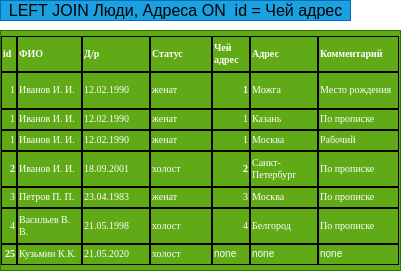

The diagram above was exported from draw.io. Its source (the exported page's mxGraphModel, read from the mxfile embedded in the PNG):
<mxGraphModel dx="490" dy="256" grid="1" gridSize="10" guides="1" tooltips="1" connect="1" arrows="1" fold="1" page="1" pageScale="1" pageWidth="850" pageHeight="1100" math="0" shadow="0">
  <root>
    <mxCell id="0" />
    <mxCell id="1" parent="0" />
    <mxCell id="2" value="&lt;span id=&quot;docs-internal-guid-7f2ec614-7fff-28c1-db1e-7bdb5a1eab71&quot;&gt;&lt;span style=&quot;font-size: 12pt ; font-family: &amp;#34;arial&amp;#34; ; color: rgb(0 , 0 , 0) ; background-color: transparent ; vertical-align: baseline&quot;&gt;LEFT JOIN Люди, Адреса ON&amp;nbsp; id = Чей адрес&lt;/span&gt;&lt;/span&gt;" style="text;html=1;align=center;verticalAlign=middle;resizable=0;points=[];autosize=1;strokeColor=#006EAF;fillColor=#1ba1e2;fontColor=#ffffff;" vertex="1" parent="1">
      <mxGeometry x="10" y="20" width="350" height="20" as="geometry" />
    </mxCell>
    <mxCell id="3" value="&lt;table cellspacing=&quot;0&quot; border=&quot;0&quot; style=&quot;font-family: &amp;#34;liberation sans&amp;#34; ; font-size: x-small&quot;&gt;&lt;colgroup width=&quot;19&quot;&gt;&lt;/colgroup&gt;&lt;colgroup span=&quot;3&quot; width=&quot;85&quot;&gt;&lt;/colgroup&gt;&lt;colgroup width=&quot;46&quot;&gt;&lt;/colgroup&gt;&lt;colgroup width=&quot;85&quot;&gt;&lt;/colgroup&gt;&lt;colgroup width=&quot;93&quot;&gt;&lt;/colgroup&gt;&lt;tbody&gt;&lt;tr&gt;&lt;td height=&quot;32&quot; align=&quot;left&quot; style=&quot;border-width: 1px ; border-style: solid ; border-color: rgb(0 , 0 , 0)&quot;&gt;&lt;b&gt;&lt;font face=&quot;Liberation Serif&quot;&gt;id&lt;/font&gt;&lt;/b&gt;&lt;/td&gt;&lt;td align=&quot;left&quot; style=&quot;border-width: 1px ; border-style: solid ; border-color: rgb(0 , 0 , 0)&quot;&gt;&lt;b&gt;&lt;font face=&quot;Liberation Serif&quot;&gt;ФИО&lt;/font&gt;&lt;/b&gt;&lt;/td&gt;&lt;td align=&quot;left&quot; style=&quot;border-width: 1px ; border-style: solid ; border-color: rgb(0 , 0 , 0)&quot;&gt;&lt;b&gt;&lt;font face=&quot;Liberation Serif&quot;&gt;Д/р&lt;/font&gt;&lt;/b&gt;&lt;/td&gt;&lt;td align=&quot;left&quot; style=&quot;border-width: 1px ; border-style: solid ; border-color: rgb(0 , 0 , 0)&quot;&gt;&lt;b&gt;&lt;font face=&quot;Liberation Serif&quot;&gt;Статус&lt;/font&gt;&lt;/b&gt;&lt;/td&gt;&lt;td align=&quot;left&quot; style=&quot;border-width: 1px ; border-style: solid ; border-color: rgb(0 , 0 , 0)&quot;&gt;&lt;b&gt;&lt;font face=&quot;Liberation Serif&quot;&gt;Чей адрес&lt;/font&gt;&lt;/b&gt;&lt;/td&gt;&lt;td align=&quot;left&quot; style=&quot;border-width: 1px ; border-style: solid ; border-color: rgb(0 , 0 , 0)&quot;&gt;&lt;b&gt;&lt;font face=&quot;Liberation Serif&quot;&gt;Адрес&lt;/font&gt;&lt;/b&gt;&lt;/td&gt;&lt;td align=&quot;left&quot; style=&quot;border-width: 1px ; border-style: solid ; border-color: rgb(0 , 0 , 0)&quot;&gt;&lt;b&gt;&lt;font face=&quot;Liberation Serif&quot;&gt;Комментарий&lt;/font&gt;&lt;/b&gt;&lt;/td&gt;&lt;/tr&gt;&lt;tr&gt;&lt;td height=&quot;33&quot; align=&quot;right&quot; style=&quot;border-width: 1px ; border-style: solid ; border-color: rgb(0 , 0 , 0)&quot;&gt;&lt;font face=&quot;Liberation Serif&quot;&gt;1&lt;/font&gt;&lt;/td&gt;&lt;td align=&quot;left&quot; style=&quot;border-width: 1px ; border-style: solid ; border-color: rgb(0 , 0 , 0)&quot;&gt;&lt;font face=&quot;Liberation Serif&quot;&gt;Иванов И. И.&lt;/font&gt;&lt;/td&gt;&lt;td align=&quot;left&quot; style=&quot;border-width: 1px ; border-style: solid ; border-color: rgb(0 , 0 , 0)&quot;&gt;&lt;font face=&quot;Liberation Serif&quot;&gt;12.02.1990&lt;/font&gt;&lt;/td&gt;&lt;td align=&quot;left&quot; style=&quot;border-width: 1px ; border-style: solid ; border-color: rgb(0 , 0 , 0)&quot;&gt;&lt;font face=&quot;Liberation Serif&quot;&gt;женат&lt;/font&gt;&lt;/td&gt;&lt;td align=&quot;right&quot; style=&quot;border-width: 1px ; border-style: solid ; border-color: rgb(0 , 0 , 0)&quot;&gt;&lt;b&gt;&lt;font face=&quot;Liberation Serif&quot;&gt;1&lt;/font&gt;&lt;/b&gt;&lt;/td&gt;&lt;td align=&quot;left&quot; style=&quot;border-width: 1px ; border-style: solid ; border-color: rgb(0 , 0 , 0)&quot;&gt;&lt;font face=&quot;Liberation Serif&quot;&gt;Можга&lt;/font&gt;&lt;/td&gt;&lt;td align=&quot;left&quot; style=&quot;border-width: 1px ; border-style: solid ; border-color: rgb(0 , 0 , 0)&quot;&gt;&lt;font face=&quot;Liberation Serif&quot;&gt;Место рождения&lt;/font&gt;&lt;/td&gt;&lt;/tr&gt;&lt;tr&gt;&lt;td height=&quot;17&quot; align=&quot;right&quot; style=&quot;border-width: 1px ; border-style: solid ; border-color: rgb(0 , 0 , 0)&quot;&gt;&lt;font face=&quot;Liberation Serif&quot;&gt;1&lt;/font&gt;&lt;/td&gt;&lt;td align=&quot;left&quot; style=&quot;border-width: 1px ; border-style: solid ; border-color: rgb(0 , 0 , 0)&quot;&gt;&lt;font face=&quot;Liberation Serif&quot;&gt;Иванов И. И.&lt;/font&gt;&lt;/td&gt;&lt;td align=&quot;left&quot; style=&quot;border-width: 1px ; border-style: solid ; border-color: rgb(0 , 0 , 0)&quot;&gt;&lt;font face=&quot;Liberation Serif&quot;&gt;12.02.1990&lt;/font&gt;&lt;/td&gt;&lt;td align=&quot;left&quot; style=&quot;border-width: 1px ; border-style: solid ; border-color: rgb(0 , 0 , 0)&quot;&gt;&lt;font face=&quot;Liberation Serif&quot;&gt;женат&lt;/font&gt;&lt;/td&gt;&lt;td align=&quot;right&quot; style=&quot;border-width: 1px ; border-style: solid ; border-color: rgb(0 , 0 , 0)&quot;&gt;&lt;font face=&quot;Liberation Serif&quot;&gt;1&lt;/font&gt;&lt;/td&gt;&lt;td align=&quot;left&quot; style=&quot;border-width: 1px ; border-style: solid ; border-color: rgb(0 , 0 , 0)&quot;&gt;&lt;font face=&quot;Liberation Serif&quot;&gt;Казань&lt;/font&gt;&lt;/td&gt;&lt;td align=&quot;left&quot; style=&quot;border-width: 1px ; border-style: solid ; border-color: rgb(0 , 0 , 0)&quot;&gt;&lt;font face=&quot;Liberation Serif&quot;&gt;По прописке&lt;/font&gt;&lt;/td&gt;&lt;/tr&gt;&lt;tr&gt;&lt;td height=&quot;17&quot; align=&quot;right&quot; style=&quot;border-width: 1px ; border-style: solid ; border-color: rgb(0 , 0 , 0)&quot;&gt;&lt;font face=&quot;Liberation Serif&quot;&gt;1&lt;/font&gt;&lt;/td&gt;&lt;td align=&quot;left&quot; style=&quot;border-width: 1px ; border-style: solid ; border-color: rgb(0 , 0 , 0)&quot;&gt;&lt;font face=&quot;Liberation Serif&quot;&gt;Иванов И. И.&lt;/font&gt;&lt;/td&gt;&lt;td align=&quot;left&quot; style=&quot;border-width: 1px ; border-style: solid ; border-color: rgb(0 , 0 , 0)&quot;&gt;&lt;font face=&quot;Liberation Serif&quot;&gt;12.02.1990&lt;/font&gt;&lt;/td&gt;&lt;td align=&quot;left&quot; style=&quot;border-width: 1px ; border-style: solid ; border-color: rgb(0 , 0 , 0)&quot;&gt;&lt;font face=&quot;Liberation Serif&quot;&gt;женат&lt;/font&gt;&lt;/td&gt;&lt;td align=&quot;right&quot; style=&quot;border-width: 1px ; border-style: solid ; border-color: rgb(0 , 0 , 0)&quot;&gt;&lt;font face=&quot;Liberation Serif&quot;&gt;1&lt;/font&gt;&lt;/td&gt;&lt;td align=&quot;left&quot; style=&quot;border-width: 1px ; border-style: solid ; border-color: rgb(0 , 0 , 0)&quot;&gt;&lt;font face=&quot;Liberation Serif&quot;&gt;Москва&lt;/font&gt;&lt;/td&gt;&lt;td align=&quot;left&quot; style=&quot;border-width: 1px ; border-style: solid ; border-color: rgb(0 , 0 , 0)&quot;&gt;&lt;font face=&quot;Liberation Serif&quot;&gt;Рабочий&lt;/font&gt;&lt;/td&gt;&lt;/tr&gt;&lt;tr&gt;&lt;td height=&quot;32&quot; align=&quot;right&quot; style=&quot;border-width: 1px ; border-style: solid ; border-color: rgb(0 , 0 , 0)&quot;&gt;&lt;b&gt;&lt;font face=&quot;Liberation Serif&quot;&gt;2&lt;/font&gt;&lt;/b&gt;&lt;/td&gt;&lt;td align=&quot;left&quot; style=&quot;border-width: 1px ; border-style: solid ; border-color: rgb(0 , 0 , 0)&quot;&gt;&lt;font face=&quot;Liberation Serif&quot;&gt;Иванов И. И.&lt;/font&gt;&lt;/td&gt;&lt;td align=&quot;left&quot; style=&quot;border-width: 1px ; border-style: solid ; border-color: rgb(0 , 0 , 0)&quot;&gt;&lt;font face=&quot;Liberation Serif&quot;&gt;18.09.2001&lt;/font&gt;&lt;/td&gt;&lt;td align=&quot;left&quot; style=&quot;border-width: 1px ; border-style: solid ; border-color: rgb(0 , 0 , 0)&quot;&gt;&lt;font face=&quot;Liberation Serif&quot;&gt;холост&lt;/font&gt;&lt;/td&gt;&lt;td align=&quot;right&quot; style=&quot;border-width: 1px ; border-style: solid ; border-color: rgb(0 , 0 , 0)&quot;&gt;&lt;b&gt;&lt;font face=&quot;Liberation Serif&quot;&gt;2&lt;/font&gt;&lt;/b&gt;&lt;/td&gt;&lt;td align=&quot;left&quot; style=&quot;border-width: 1px ; border-style: solid ; border-color: rgb(0 , 0 , 0)&quot;&gt;&lt;font face=&quot;Liberation Serif&quot;&gt;Санкт-Петербург&lt;/font&gt;&lt;/td&gt;&lt;td align=&quot;left&quot; style=&quot;border-width: 1px ; border-style: solid ; border-color: rgb(0 , 0 , 0)&quot;&gt;&lt;font face=&quot;Liberation Serif&quot;&gt;По прописке&lt;/font&gt;&lt;/td&gt;&lt;/tr&gt;&lt;tr&gt;&lt;td height=&quot;17&quot; align=&quot;right&quot; style=&quot;border-width: 1px ; border-style: solid ; border-color: rgb(0 , 0 , 0)&quot;&gt;&lt;font face=&quot;Liberation Serif&quot;&gt;3&lt;/font&gt;&lt;/td&gt;&lt;td align=&quot;left&quot; style=&quot;border-width: 1px ; border-style: solid ; border-color: rgb(0 , 0 , 0)&quot;&gt;&lt;font face=&quot;Liberation Serif&quot;&gt;Петров П. П.&lt;/font&gt;&lt;/td&gt;&lt;td align=&quot;left&quot; style=&quot;border-width: 1px ; border-style: solid ; border-color: rgb(0 , 0 , 0)&quot;&gt;&lt;font face=&quot;Liberation Serif&quot;&gt;23.04.1983&lt;/font&gt;&lt;/td&gt;&lt;td align=&quot;left&quot; style=&quot;border-width: 1px ; border-style: solid ; border-color: rgb(0 , 0 , 0)&quot;&gt;&lt;font face=&quot;Liberation Serif&quot;&gt;женат&lt;/font&gt;&lt;/td&gt;&lt;td align=&quot;right&quot; style=&quot;border-width: 1px ; border-style: solid ; border-color: rgb(0 , 0 , 0)&quot;&gt;&lt;font face=&quot;Liberation Serif&quot;&gt;3&lt;/font&gt;&lt;/td&gt;&lt;td align=&quot;left&quot; style=&quot;border-width: 1px ; border-style: solid ; border-color: rgb(0 , 0 , 0)&quot;&gt;&lt;font face=&quot;Liberation Serif&quot;&gt;Москва&lt;/font&gt;&lt;/td&gt;&lt;td align=&quot;left&quot; style=&quot;border-width: 1px ; border-style: solid ; border-color: rgb(0 , 0 , 0)&quot;&gt;&lt;font face=&quot;Liberation Serif&quot;&gt;По прописке&lt;/font&gt;&lt;/td&gt;&lt;/tr&gt;&lt;tr&gt;&lt;td height=&quot;32&quot; align=&quot;right&quot; style=&quot;border-width: 1px ; border-style: solid ; border-color: rgb(0 , 0 , 0)&quot;&gt;&lt;font face=&quot;Liberation Serif&quot;&gt;4&lt;/font&gt;&lt;/td&gt;&lt;td align=&quot;left&quot; style=&quot;border-width: 1px ; border-style: solid ; border-color: rgb(0 , 0 , 0)&quot;&gt;&lt;font face=&quot;Liberation Serif&quot;&gt;Васильев В. В.&lt;/font&gt;&lt;/td&gt;&lt;td align=&quot;left&quot; style=&quot;border-width: 1px ; border-style: solid ; border-color: rgb(0 , 0 , 0)&quot;&gt;&lt;font face=&quot;Liberation Serif&quot;&gt;21.05.1998&lt;/font&gt;&lt;/td&gt;&lt;td align=&quot;left&quot; style=&quot;border-width: 1px ; border-style: solid ; border-color: rgb(0 , 0 , 0)&quot;&gt;&lt;font face=&quot;Liberation Serif&quot;&gt;холост&lt;/font&gt;&lt;/td&gt;&lt;td align=&quot;right&quot; style=&quot;border-width: 1px ; border-style: solid ; border-color: rgb(0 , 0 , 0)&quot;&gt;&lt;font face=&quot;Liberation Serif&quot;&gt;4&lt;/font&gt;&lt;/td&gt;&lt;td align=&quot;left&quot; style=&quot;border-width: 1px ; border-style: solid ; border-color: rgb(0 , 0 , 0)&quot;&gt;&lt;font face=&quot;Liberation Serif&quot;&gt;Белгород&lt;/font&gt;&lt;/td&gt;&lt;td align=&quot;left&quot; style=&quot;border-width: 1px ; border-style: solid ; border-color: rgb(0 , 0 , 0)&quot;&gt;&lt;font face=&quot;Liberation Serif&quot;&gt;По прописке&lt;/font&gt;&lt;/td&gt;&lt;/tr&gt;&lt;tr&gt;&lt;td height=&quot;17&quot; align=&quot;right&quot; style=&quot;border-width: 1px ; border-style: solid ; border-color: rgb(0 , 0 , 0)&quot;&gt;&lt;b&gt;&lt;font face=&quot;Liberation Serif&quot;&gt;25&lt;/font&gt;&lt;/b&gt;&lt;/td&gt;&lt;td align=&quot;left&quot; style=&quot;border-width: 1px ; border-style: solid ; border-color: rgb(0 , 0 , 0)&quot;&gt;&lt;font face=&quot;Liberation Serif&quot;&gt;Кузьмин К.К.&lt;/font&gt;&lt;/td&gt;&lt;td align=&quot;left&quot; style=&quot;border-width: 1px ; border-style: solid ; border-color: rgb(0 , 0 , 0)&quot;&gt;&lt;font face=&quot;Liberation Serif&quot;&gt;21.05.2020&lt;/font&gt;&lt;/td&gt;&lt;td align=&quot;left&quot; style=&quot;border-width: 1px ; border-style: solid ; border-color: rgb(0 , 0 , 0)&quot;&gt;&lt;font face=&quot;Liberation Serif&quot;&gt;холост&lt;/font&gt;&lt;/td&gt;&lt;td align=&quot;left&quot; style=&quot;border-width: 1px ; border-style: solid ; border-color: rgb(0 , 0 , 0)&quot;&gt;none&lt;/td&gt;&lt;td align=&quot;left&quot; style=&quot;border-width: 1px ; border-style: solid ; border-color: rgb(0 , 0 , 0)&quot;&gt;none&lt;/td&gt;&lt;td align=&quot;left&quot; style=&quot;border-width: 1px ; border-style: solid ; border-color: rgb(0 , 0 , 0)&quot;&gt;none&lt;/td&gt;&lt;/tr&gt;&lt;/tbody&gt;&lt;/table&gt;" style="whiteSpace=wrap;html=1;fillColor=#60a917;fontColor=#ffffff;strokeColor=#2D7600;" vertex="1" parent="1">
      <mxGeometry x="10" y="50" width="400" height="240" as="geometry" />
    </mxCell>
  </root>
</mxGraphModel>